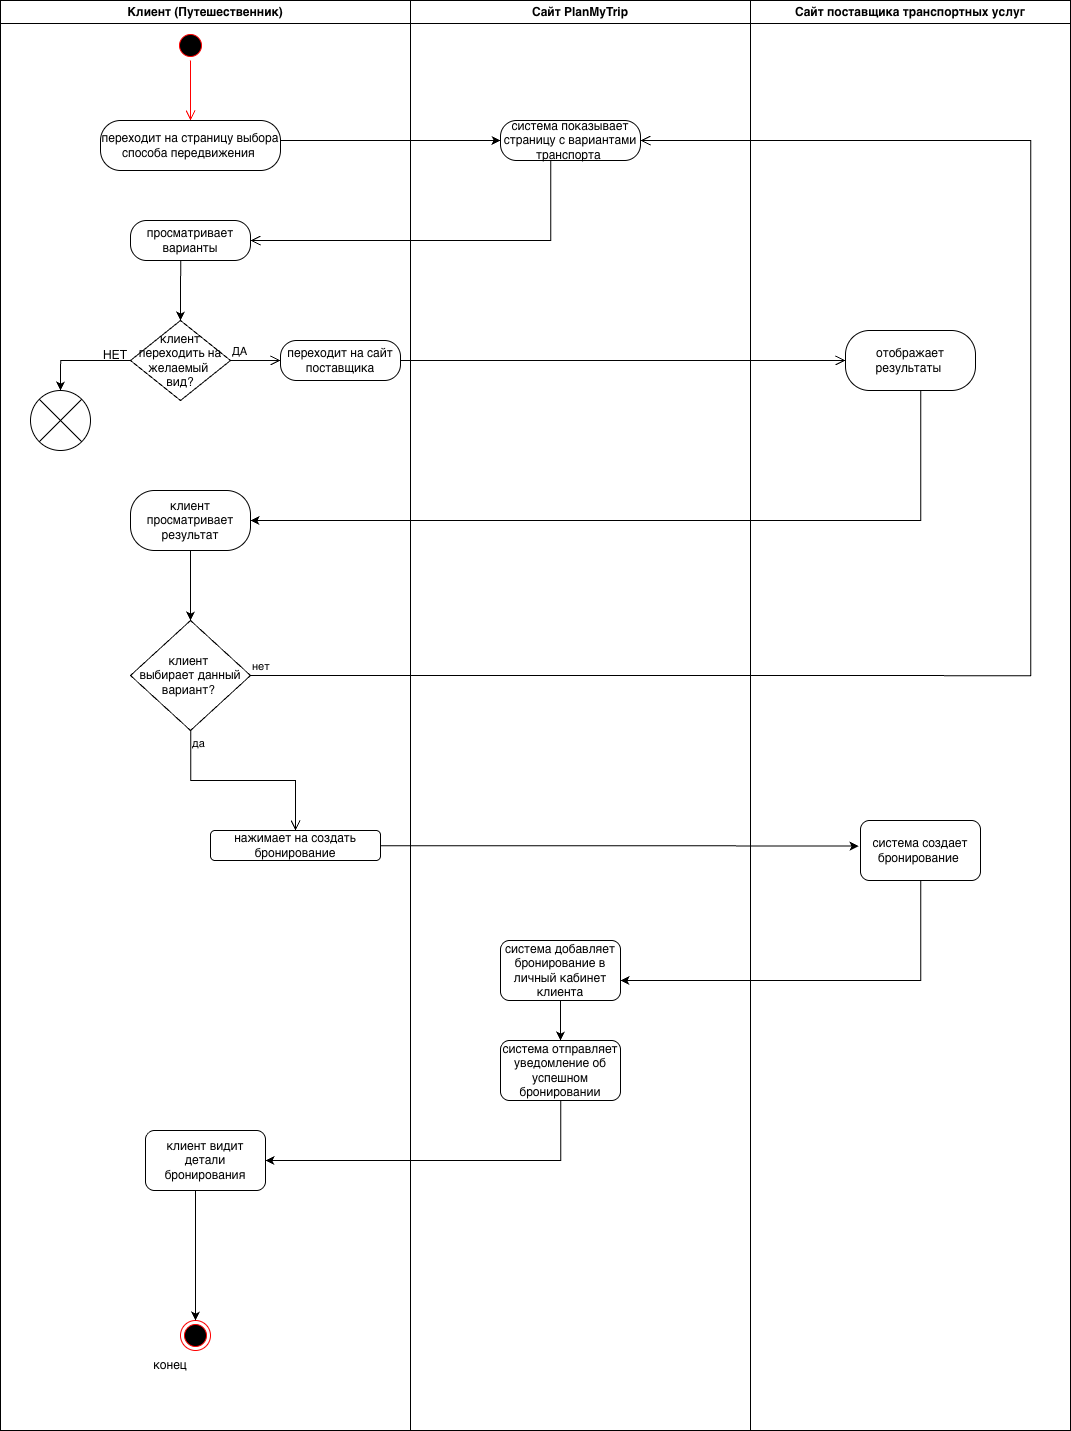

The diagram above was exported from draw.io. Its source (the exported page's mxGraphModel, read from the mxfile embedded in the PNG):
<mxGraphModel dx="3553" dy="1554" grid="1" gridSize="10" guides="1" tooltips="1" connect="1" arrows="1" fold="1" page="1" pageScale="1" pageWidth="850" pageHeight="1100" math="0" shadow="0">
  <root>
    <mxCell id="0" />
    <mxCell id="1" parent="0" />
    <mxCell id="kolMq-3fCbPyyT6MfkkX-40" parent="1" style="swimlane;whiteSpace=wrap;html=1;" value="Клиент (Путешественник)" vertex="1">
      <mxGeometry height="1430" width="410" x="-820" y="40" as="geometry" />
    </mxCell>
    <mxCell id="kolMq-3fCbPyyT6MfkkX-42" parent="kolMq-3fCbPyyT6MfkkX-40" style="ellipse;html=1;shape=startState;fillColor=#000000;strokeColor=#ff0000;" value="" vertex="1">
      <mxGeometry height="30" width="30" x="175" y="30" as="geometry" />
    </mxCell>
    <mxCell id="kolMq-3fCbPyyT6MfkkX-43" edge="1" parent="kolMq-3fCbPyyT6MfkkX-40" source="kolMq-3fCbPyyT6MfkkX-42" style="edgeStyle=orthogonalEdgeStyle;html=1;verticalAlign=bottom;endArrow=open;endSize=8;strokeColor=#ff0000;rounded=0;" value="">
      <mxGeometry relative="1" as="geometry">
        <mxPoint x="190" y="120" as="targetPoint" />
      </mxGeometry>
    </mxCell>
    <mxCell id="kolMq-3fCbPyyT6MfkkX-44" parent="kolMq-3fCbPyyT6MfkkX-40" style="rounded=1;whiteSpace=wrap;html=1;arcSize=40;" value="переходит на страницу выбора способа передвижения&amp;nbsp;" vertex="1">
      <mxGeometry height="50" width="180" x="100" y="120" as="geometry" />
    </mxCell>
    <mxCell id="kolMq-3fCbPyyT6MfkkX-64" edge="1" parent="kolMq-3fCbPyyT6MfkkX-40" source="kolMq-3fCbPyyT6MfkkX-49" style="edgeStyle=orthogonalEdgeStyle;rounded=0;orthogonalLoop=1;jettySize=auto;html=1;entryX=0.5;entryY=0;entryDx=0;entryDy=0;" target="kolMq-3fCbPyyT6MfkkX-60">
      <mxGeometry relative="1" as="geometry">
        <Array as="points">
          <mxPoint x="180" y="270" />
          <mxPoint x="180" y="270" />
        </Array>
      </mxGeometry>
    </mxCell>
    <mxCell id="kolMq-3fCbPyyT6MfkkX-49" parent="kolMq-3fCbPyyT6MfkkX-40" style="rounded=1;whiteSpace=wrap;html=1;arcSize=40;" value="просматривает варианты" vertex="1">
      <mxGeometry height="40" width="120" x="130" y="220" as="geometry" />
    </mxCell>
    <mxCell id="kolMq-3fCbPyyT6MfkkX-60" parent="kolMq-3fCbPyyT6MfkkX-40" style="rhombus;whiteSpace=wrap;html=1;" value="клиент переходить на желаемый&amp;nbsp;&lt;div&gt;вид?&lt;/div&gt;" vertex="1">
      <mxGeometry height="80" width="100" x="130" y="320" as="geometry" />
    </mxCell>
    <mxCell id="kolMq-3fCbPyyT6MfkkX-61" edge="1" parent="kolMq-3fCbPyyT6MfkkX-40" source="kolMq-3fCbPyyT6MfkkX-60" style="edgeStyle=orthogonalEdgeStyle;html=1;align=left;verticalAlign=bottom;endArrow=open;endSize=8;strokeColor=light-dark(#050505, #ff9090);rounded=0;" value="ДА">
      <mxGeometry relative="1" x="-1" as="geometry">
        <mxPoint x="280" y="360" as="targetPoint" />
      </mxGeometry>
    </mxCell>
    <mxCell id="kolMq-3fCbPyyT6MfkkX-73" parent="kolMq-3fCbPyyT6MfkkX-40" style="ellipse;html=1;shape=endState;fillColor=#000000;strokeColor=#ff0000;" value="" vertex="1">
      <mxGeometry height="30" width="30" x="180" y="1320" as="geometry" />
    </mxCell>
    <mxCell id="kolMq-3fCbPyyT6MfkkX-82" parent="kolMq-3fCbPyyT6MfkkX-40" style="rounded=1;whiteSpace=wrap;html=1;arcSize=40;" value="переходит на сайт поставщика" vertex="1">
      <mxGeometry height="40" width="120" x="280" y="340" as="geometry" />
    </mxCell>
    <mxCell id="kolMq-3fCbPyyT6MfkkX-102" edge="1" parent="kolMq-3fCbPyyT6MfkkX-40" source="kolMq-3fCbPyyT6MfkkX-99" style="edgeStyle=orthogonalEdgeStyle;rounded=0;orthogonalLoop=1;jettySize=auto;html=1;" value="">
      <mxGeometry relative="1" as="geometry">
        <mxPoint x="190.00000000000023" y="620" as="targetPoint" />
      </mxGeometry>
    </mxCell>
    <mxCell id="kolMq-3fCbPyyT6MfkkX-99" parent="kolMq-3fCbPyyT6MfkkX-40" style="whiteSpace=wrap;html=1;rounded=1;arcSize=40;" value="клиент просматривает результат" vertex="1">
      <mxGeometry height="60" width="120" x="130" y="490" as="geometry" />
    </mxCell>
    <mxCell id="kolMq-3fCbPyyT6MfkkX-103" parent="kolMq-3fCbPyyT6MfkkX-40" style="rhombus;whiteSpace=wrap;html=1;" value="клиент&amp;nbsp;&lt;div&gt;выбирает данный вариант?&amp;nbsp;&lt;/div&gt;" vertex="1">
      <mxGeometry height="110" width="120" x="130" y="620" as="geometry" />
    </mxCell>
    <mxCell id="kolMq-3fCbPyyT6MfkkX-104" edge="1" parent="kolMq-3fCbPyyT6MfkkX-40" style="edgeStyle=orthogonalEdgeStyle;html=1;align=left;verticalAlign=bottom;endArrow=open;endSize=8;rounded=0;entryX=1;entryY=0.5;entryDx=0;entryDy=0;" target="kolMq-3fCbPyyT6MfkkX-46" value="нет">
      <mxGeometry relative="1" x="-1" as="geometry">
        <Array as="points">
          <mxPoint x="1030" y="675" />
          <mxPoint x="1030" y="140" />
        </Array>
        <mxPoint x="250" y="675" as="sourcePoint" />
        <mxPoint x="80" y="530" as="targetPoint" />
      </mxGeometry>
    </mxCell>
    <mxCell id="kolMq-3fCbPyyT6MfkkX-130" edge="1" parent="kolMq-3fCbPyyT6MfkkX-40" source="kolMq-3fCbPyyT6MfkkX-75" style="edgeStyle=orthogonalEdgeStyle;rounded=0;orthogonalLoop=1;jettySize=auto;html=1;entryX=0.5;entryY=0;entryDx=0;entryDy=0;exitX=0.8;exitY=0.667;exitDx=0;exitDy=0;exitPerimeter=0;" target="kolMq-3fCbPyyT6MfkkX-129">
      <mxGeometry relative="1" as="geometry">
        <Array as="points">
          <mxPoint x="60" y="360" />
        </Array>
      </mxGeometry>
    </mxCell>
    <mxCell id="kolMq-3fCbPyyT6MfkkX-75" parent="kolMq-3fCbPyyT6MfkkX-40" style="text;html=1;whiteSpace=wrap;strokeColor=none;fillColor=none;align=center;verticalAlign=middle;rounded=0;autosize=1;resizable=0;" value="НЕТ" vertex="1">
      <mxGeometry height="30" width="50" x="90" y="340" as="geometry" />
    </mxCell>
    <mxCell id="kolMq-3fCbPyyT6MfkkX-119" parent="kolMq-3fCbPyyT6MfkkX-40" style="rounded=1;whiteSpace=wrap;html=1;" value="нажимает на создать бронирование" vertex="1">
      <mxGeometry height="30" width="170" x="210" y="830" as="geometry" />
    </mxCell>
    <mxCell id="kolMq-3fCbPyyT6MfkkX-105" edge="1" parent="kolMq-3fCbPyyT6MfkkX-40" source="kolMq-3fCbPyyT6MfkkX-103" style="edgeStyle=orthogonalEdgeStyle;html=1;align=left;verticalAlign=top;endArrow=open;endSize=8;rounded=0;entryX=0.5;entryY=0;entryDx=0;entryDy=0;" target="kolMq-3fCbPyyT6MfkkX-119" value="да">
      <mxGeometry relative="1" x="-1" as="geometry">
        <Array as="points">
          <mxPoint x="190" y="780" />
          <mxPoint x="295" y="780" />
        </Array>
        <mxPoint x="730" y="820" as="targetPoint" />
      </mxGeometry>
    </mxCell>
    <mxCell id="kolMq-3fCbPyyT6MfkkX-128" edge="1" parent="kolMq-3fCbPyyT6MfkkX-40" source="kolMq-3fCbPyyT6MfkkX-125" style="edgeStyle=orthogonalEdgeStyle;rounded=0;orthogonalLoop=1;jettySize=auto;html=1;exitX=0.5;exitY=1;exitDx=0;exitDy=0;entryX=0.5;entryY=0;entryDx=0;entryDy=0;" target="kolMq-3fCbPyyT6MfkkX-73">
      <mxGeometry relative="1" as="geometry">
        <Array as="points">
          <mxPoint x="195" y="1190" />
        </Array>
      </mxGeometry>
    </mxCell>
    <mxCell id="kolMq-3fCbPyyT6MfkkX-125" parent="kolMq-3fCbPyyT6MfkkX-40" style="whiteSpace=wrap;html=1;rounded=1;" value="клиент видит детали бронирования" vertex="1">
      <mxGeometry height="60" width="120" x="145" y="1130" as="geometry" />
    </mxCell>
    <mxCell id="kolMq-3fCbPyyT6MfkkX-129" parent="kolMq-3fCbPyyT6MfkkX-40" style="shape=sumEllipse;perimeter=ellipsePerimeter;whiteSpace=wrap;html=1;backgroundOutline=1;" value="" vertex="1">
      <mxGeometry height="60" width="60" x="30" y="390" as="geometry" />
    </mxCell>
    <mxCell id="kolMq-3fCbPyyT6MfkkX-41" parent="1" style="swimlane;whiteSpace=wrap;html=1;" value="Сайт PlanMyTrip" vertex="1">
      <mxGeometry height="1430" width="340" x="-410" y="40" as="geometry" />
    </mxCell>
    <mxCell id="kolMq-3fCbPyyT6MfkkX-46" parent="kolMq-3fCbPyyT6MfkkX-41" style="rounded=1;whiteSpace=wrap;html=1;arcSize=40;fontColor=#000000;fillColor=#FFFFFF;strokeColor=#000000;" value="система показывает страницу с вариантами транспорта&amp;nbsp;" vertex="1">
      <mxGeometry height="40" width="140" x="90" y="120" as="geometry" />
    </mxCell>
    <mxCell id="kolMq-3fCbPyyT6MfkkX-124" edge="1" parent="kolMq-3fCbPyyT6MfkkX-41" source="kolMq-3fCbPyyT6MfkkX-121" style="edgeStyle=orthogonalEdgeStyle;rounded=0;orthogonalLoop=1;jettySize=auto;html=1;" target="kolMq-3fCbPyyT6MfkkX-123" value="">
      <mxGeometry relative="1" as="geometry" />
    </mxCell>
    <mxCell id="kolMq-3fCbPyyT6MfkkX-121" parent="kolMq-3fCbPyyT6MfkkX-41" style="whiteSpace=wrap;html=1;rounded=1;" value="система добавляет бронирование в личный кабинет клиента" vertex="1">
      <mxGeometry height="60" width="120" x="90" y="940" as="geometry" />
    </mxCell>
    <mxCell id="kolMq-3fCbPyyT6MfkkX-123" parent="kolMq-3fCbPyyT6MfkkX-41" style="whiteSpace=wrap;html=1;rounded=1;" value="система отправляет уведомление об успешном бронировании" vertex="1">
      <mxGeometry height="60" width="120" x="90" y="1040" as="geometry" />
    </mxCell>
    <mxCell id="kolMq-3fCbPyyT6MfkkX-47" edge="1" parent="1" source="kolMq-3fCbPyyT6MfkkX-46" style="edgeStyle=orthogonalEdgeStyle;html=1;verticalAlign=bottom;endArrow=open;endSize=8;strokeColor=#000000;rounded=0;entryX=1;entryY=0.5;entryDx=0;entryDy=0;exitX=0.5;exitY=1;exitDx=0;exitDy=0;" target="kolMq-3fCbPyyT6MfkkX-49" value="">
      <mxGeometry relative="1" as="geometry">
        <Array as="points">
          <mxPoint x="-270" y="280" />
        </Array>
        <mxPoint x="-210" y="260" as="targetPoint" />
      </mxGeometry>
    </mxCell>
    <mxCell id="kolMq-3fCbPyyT6MfkkX-53" edge="1" parent="1" source="kolMq-3fCbPyyT6MfkkX-44" style="edgeStyle=orthogonalEdgeStyle;rounded=0;orthogonalLoop=1;jettySize=auto;html=1;entryX=0;entryY=0.5;entryDx=0;entryDy=0;" target="kolMq-3fCbPyyT6MfkkX-46">
      <mxGeometry relative="1" as="geometry">
        <Array as="points">
          <mxPoint x="-460" y="180" />
          <mxPoint x="-460" y="180" />
        </Array>
      </mxGeometry>
    </mxCell>
    <mxCell id="kolMq-3fCbPyyT6MfkkX-76" parent="1" style="text;html=1;whiteSpace=wrap;strokeColor=none;fillColor=none;align=center;verticalAlign=middle;rounded=0;autosize=1;resizable=0;" value="конец" vertex="1">
      <mxGeometry height="30" width="60" x="-680" y="1390" as="geometry" />
    </mxCell>
    <mxCell id="kolMq-3fCbPyyT6MfkkX-83" edge="1" parent="1" source="kolMq-3fCbPyyT6MfkkX-82" style="edgeStyle=orthogonalEdgeStyle;html=1;verticalAlign=bottom;endArrow=open;endSize=8;strokeColor=light-dark(#030303, #ff9090);rounded=0;entryX=0;entryY=0.5;entryDx=0;entryDy=0;" target="kolMq-3fCbPyyT6MfkkX-79" value="">
      <mxGeometry relative="1" as="geometry">
        <mxPoint x="20" y="400" as="targetPoint" />
      </mxGeometry>
    </mxCell>
    <mxCell id="kolMq-3fCbPyyT6MfkkX-100" edge="1" parent="1" source="kolMq-3fCbPyyT6MfkkX-79" style="edgeStyle=orthogonalEdgeStyle;rounded=0;orthogonalLoop=1;jettySize=auto;html=1;" target="kolMq-3fCbPyyT6MfkkX-99" value="">
      <mxGeometry relative="1" as="geometry">
        <Array as="points">
          <mxPoint x="100" y="560" />
        </Array>
      </mxGeometry>
    </mxCell>
    <mxCell id="kolMq-3fCbPyyT6MfkkX-120" edge="1" parent="1" source="kolMq-3fCbPyyT6MfkkX-119" style="edgeStyle=orthogonalEdgeStyle;rounded=0;orthogonalLoop=1;jettySize=auto;html=1;entryX=-0.017;entryY=0.427;entryDx=0;entryDy=0;entryPerimeter=0;" target="kolMq-3fCbPyyT6MfkkX-107">
      <mxGeometry relative="1" as="geometry">
        <Array as="points" />
        <mxPoint x="-70" y="910.0000000000002" as="targetPoint" />
      </mxGeometry>
    </mxCell>
    <mxCell id="kolMq-3fCbPyyT6MfkkX-24" parent="1" style="swimlane;whiteSpace=wrap;html=1;" value="Сайт поставщика транспортных услуг" vertex="1">
      <mxGeometry height="1430" width="320" x="-70" y="40" as="geometry" />
    </mxCell>
    <mxCell id="kolMq-3fCbPyyT6MfkkX-79" parent="kolMq-3fCbPyyT6MfkkX-24" style="rounded=1;whiteSpace=wrap;html=1;arcSize=40;" value="отображает результаты&amp;nbsp;" vertex="1">
      <mxGeometry height="60" width="130" x="95" y="330" as="geometry" />
    </mxCell>
    <mxCell id="kolMq-3fCbPyyT6MfkkX-107" parent="kolMq-3fCbPyyT6MfkkX-24" style="rounded=1;whiteSpace=wrap;html=1;" value="система создает бронирование&amp;nbsp;" vertex="1">
      <mxGeometry height="60" width="120" x="110" y="820" as="geometry" />
    </mxCell>
    <mxCell id="kolMq-3fCbPyyT6MfkkX-122" edge="1" parent="1" source="kolMq-3fCbPyyT6MfkkX-107" style="edgeStyle=orthogonalEdgeStyle;rounded=0;orthogonalLoop=1;jettySize=auto;html=1;" target="kolMq-3fCbPyyT6MfkkX-121" value="">
      <mxGeometry relative="1" as="geometry">
        <Array as="points">
          <mxPoint x="100" y="1020" />
        </Array>
      </mxGeometry>
    </mxCell>
    <mxCell id="kolMq-3fCbPyyT6MfkkX-126" edge="1" parent="1" source="kolMq-3fCbPyyT6MfkkX-123" style="edgeStyle=orthogonalEdgeStyle;rounded=0;orthogonalLoop=1;jettySize=auto;html=1;" target="kolMq-3fCbPyyT6MfkkX-125" value="">
      <mxGeometry relative="1" as="geometry">
        <Array as="points">
          <mxPoint x="-260" y="1200" />
        </Array>
      </mxGeometry>
    </mxCell>
  </root>
</mxGraphModel>